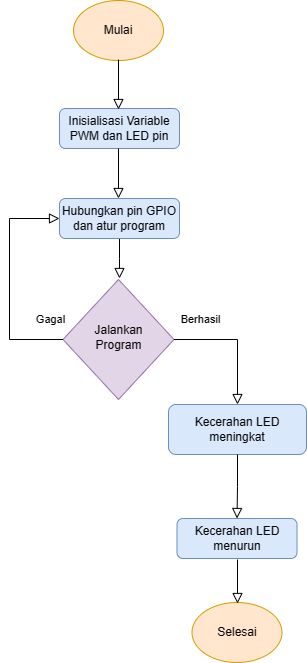

The diagram above was exported from draw.io. Its source (the exported page's mxGraphModel, read from the mxfile embedded in the PNG):
<mxGraphModel dx="273" dy="526" grid="1" gridSize="10" guides="1" tooltips="1" connect="1" arrows="1" fold="1" page="1" pageScale="1" pageWidth="827" pageHeight="1169" math="0" shadow="0">
  <root>
    <mxCell id="WIyWlLk6GJQsqaUBKTNV-0" />
    <mxCell id="WIyWlLk6GJQsqaUBKTNV-1" parent="WIyWlLk6GJQsqaUBKTNV-0" />
    <mxCell id="JCkg6a9QmcnmohXIkmyJ-14" value="" style="rounded=0;html=1;jettySize=auto;orthogonalLoop=1;fontSize=11;endArrow=block;endFill=0;endSize=8;strokeWidth=1;shadow=0;labelBackgroundColor=none;edgeStyle=orthogonalEdgeStyle;exitX=0.5;exitY=1;exitDx=0;exitDy=0;" edge="1" parent="WIyWlLk6GJQsqaUBKTNV-1" source="JCkg6a9QmcnmohXIkmyJ-15">
      <mxGeometry relative="1" as="geometry">
        <mxPoint x="1088" y="249" as="sourcePoint" />
        <mxPoint x="830" y="299" as="targetPoint" />
      </mxGeometry>
    </mxCell>
    <mxCell id="JCkg6a9QmcnmohXIkmyJ-15" value="Hubungkan pin GPIO dan atur program" style="rounded=1;whiteSpace=wrap;html=1;fontSize=12;glass=0;strokeWidth=1;shadow=0;fillColor=#dae8fc;strokeColor=#6c8ebf;" vertex="1" parent="WIyWlLk6GJQsqaUBKTNV-1">
      <mxGeometry x="770" y="219" width="120" height="40" as="geometry" />
    </mxCell>
    <mxCell id="JCkg6a9QmcnmohXIkmyJ-16" value="Inisialisasi Variable PWM dan LED pin" style="rounded=1;whiteSpace=wrap;html=1;fontSize=12;glass=0;strokeWidth=1;shadow=0;fillColor=#dae8fc;strokeColor=#6c8ebf;" vertex="1" parent="WIyWlLk6GJQsqaUBKTNV-1">
      <mxGeometry x="770" y="129" width="120" height="40" as="geometry" />
    </mxCell>
    <mxCell id="JCkg6a9QmcnmohXIkmyJ-17" value="" style="rounded=0;html=1;jettySize=auto;orthogonalLoop=1;fontSize=11;endArrow=block;endFill=0;endSize=8;strokeWidth=1;shadow=0;labelBackgroundColor=none;edgeStyle=orthogonalEdgeStyle;" edge="1" parent="WIyWlLk6GJQsqaUBKTNV-1">
      <mxGeometry relative="1" as="geometry">
        <mxPoint x="829" y="169" as="sourcePoint" />
        <mxPoint x="829" y="219" as="targetPoint" />
      </mxGeometry>
    </mxCell>
    <mxCell id="JCkg6a9QmcnmohXIkmyJ-18" value="Mulai" style="ellipse;whiteSpace=wrap;html=1;fillColor=#ffe6cc;strokeColor=#d79b00;" vertex="1" parent="WIyWlLk6GJQsqaUBKTNV-1">
      <mxGeometry x="784" y="21" width="90" height="60" as="geometry" />
    </mxCell>
    <mxCell id="JCkg6a9QmcnmohXIkmyJ-19" value="" style="rounded=0;html=1;jettySize=auto;orthogonalLoop=1;fontSize=11;endArrow=block;endFill=0;endSize=8;strokeWidth=1;shadow=0;labelBackgroundColor=none;edgeStyle=orthogonalEdgeStyle;" edge="1" parent="WIyWlLk6GJQsqaUBKTNV-1">
      <mxGeometry relative="1" as="geometry">
        <mxPoint x="829" y="80" as="sourcePoint" />
        <mxPoint x="829" y="130" as="targetPoint" />
      </mxGeometry>
    </mxCell>
    <mxCell id="JCkg6a9QmcnmohXIkmyJ-20" value="Jalankan&lt;br&gt;Program" style="rhombus;whiteSpace=wrap;html=1;shadow=0;fontFamily=Helvetica;fontSize=12;align=center;strokeWidth=1;spacing=6;spacingTop=-4;fillColor=#e1d5e7;strokeColor=#9673a6;" vertex="1" parent="WIyWlLk6GJQsqaUBKTNV-1">
      <mxGeometry x="773.5" y="300" width="111" height="120" as="geometry" />
    </mxCell>
    <mxCell id="JCkg6a9QmcnmohXIkmyJ-21" value="Berhasil" style="rounded=0;html=1;jettySize=auto;orthogonalLoop=1;fontSize=11;endArrow=block;endFill=0;endSize=8;strokeWidth=1;shadow=0;labelBackgroundColor=none;edgeStyle=orthogonalEdgeStyle;exitX=1;exitY=0.5;exitDx=0;exitDy=0;entryX=0.5;entryY=0;entryDx=0;entryDy=0;" edge="1" parent="WIyWlLk6GJQsqaUBKTNV-1" source="JCkg6a9QmcnmohXIkmyJ-20" target="JCkg6a9QmcnmohXIkmyJ-26">
      <mxGeometry x="-0.6031" y="20" relative="1" as="geometry">
        <mxPoint as="offset" />
        <mxPoint x="947" y="490" as="targetPoint" />
      </mxGeometry>
    </mxCell>
    <mxCell id="JCkg6a9QmcnmohXIkmyJ-22" value="Selesai" style="ellipse;whiteSpace=wrap;html=1;fillColor=#ffe6cc;strokeColor=#d79b00;" vertex="1" parent="WIyWlLk6GJQsqaUBKTNV-1">
      <mxGeometry x="902.5" y="623" width="90" height="60" as="geometry" />
    </mxCell>
    <mxCell id="JCkg6a9QmcnmohXIkmyJ-23" value="Kecerahan LED menurun" style="rounded=1;whiteSpace=wrap;html=1;fontSize=12;glass=0;strokeWidth=1;shadow=0;fillColor=#dae8fc;strokeColor=#6c8ebf;" vertex="1" parent="WIyWlLk6GJQsqaUBKTNV-1">
      <mxGeometry x="887.5" y="539" width="120" height="40" as="geometry" />
    </mxCell>
    <mxCell id="JCkg6a9QmcnmohXIkmyJ-25" value="Gagal" style="rounded=0;html=1;jettySize=auto;orthogonalLoop=1;fontSize=11;endArrow=block;endFill=0;endSize=8;strokeWidth=1;shadow=0;labelBackgroundColor=none;edgeStyle=orthogonalEdgeStyle;exitX=0;exitY=0.5;exitDx=0;exitDy=0;entryX=0;entryY=0.5;entryDx=0;entryDy=0;" edge="1" parent="WIyWlLk6GJQsqaUBKTNV-1" source="JCkg6a9QmcnmohXIkmyJ-20" target="JCkg6a9QmcnmohXIkmyJ-15">
      <mxGeometry x="-0.8797" y="-20" relative="1" as="geometry">
        <mxPoint x="1" as="offset" />
        <mxPoint x="763.5" y="360" as="sourcePoint" />
        <mxPoint x="760" y="239" as="targetPoint" />
        <Array as="points">
          <mxPoint x="720" y="360" />
          <mxPoint x="720" y="239" />
        </Array>
      </mxGeometry>
    </mxCell>
    <mxCell id="JCkg6a9QmcnmohXIkmyJ-26" value="Kecerahan LED meningkat" style="rounded=1;whiteSpace=wrap;html=1;fontSize=12;glass=0;strokeWidth=1;shadow=0;fillColor=#dae8fc;strokeColor=#6c8ebf;" vertex="1" parent="WIyWlLk6GJQsqaUBKTNV-1">
      <mxGeometry x="879" y="425" width="138" height="50" as="geometry" />
    </mxCell>
    <mxCell id="JCkg6a9QmcnmohXIkmyJ-27" value="" style="rounded=0;html=1;jettySize=auto;orthogonalLoop=1;fontSize=11;endArrow=block;endFill=0;endSize=8;strokeWidth=1;shadow=0;labelBackgroundColor=none;edgeStyle=orthogonalEdgeStyle;exitX=0.5;exitY=1;exitDx=0;exitDy=0;entryX=0.5;entryY=0;entryDx=0;entryDy=0;" edge="1" parent="WIyWlLk6GJQsqaUBKTNV-1" source="JCkg6a9QmcnmohXIkmyJ-26" target="JCkg6a9QmcnmohXIkmyJ-23">
      <mxGeometry relative="1" as="geometry">
        <mxPoint x="934.75" y="530" as="sourcePoint" />
        <mxPoint x="958.75" y="670" as="targetPoint" />
      </mxGeometry>
    </mxCell>
    <mxCell id="JCkg6a9QmcnmohXIkmyJ-28" value="" style="rounded=0;html=1;jettySize=auto;orthogonalLoop=1;fontSize=11;endArrow=block;endFill=0;endSize=8;strokeWidth=1;shadow=0;labelBackgroundColor=none;edgeStyle=orthogonalEdgeStyle;entryX=0.5;entryY=0;entryDx=0;entryDy=0;" edge="1" parent="WIyWlLk6GJQsqaUBKTNV-1">
      <mxGeometry relative="1" as="geometry">
        <mxPoint x="948" y="580" as="sourcePoint" />
        <mxPoint x="948" y="624" as="targetPoint" />
      </mxGeometry>
    </mxCell>
  </root>
</mxGraphModel>